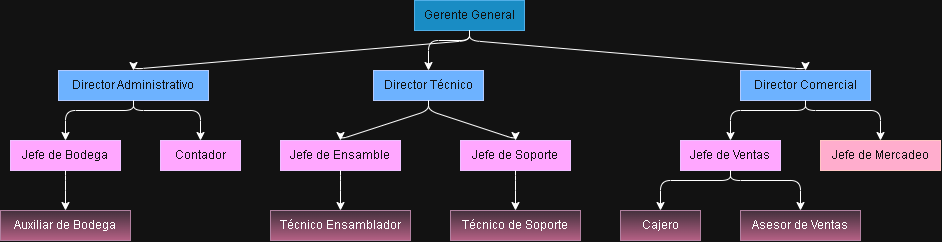

The diagram above was exported from draw.io. Its source (the exported page's mxGraphModel, read from the mxfile embedded in the PNG):
<mxGraphModel dx="1036" dy="616" grid="1" gridSize="10" guides="1" tooltips="1" connect="1" arrows="1" fold="1" page="1" pageScale="1" pageWidth="827" pageHeight="1169" math="0" shadow="0">
  <root>
    <mxCell id="0" />
    <mxCell id="1" parent="0" />
    <mxCell id="C1cP7EDxj73q8vHGT3FC-16" parent="1" style="whiteSpace=wrap;html=1;fillColor=#1ba1e2;fontColor=#ffffff;strokeColor=#006EAF;" value="Gerente General" vertex="1">
      <mxGeometry height="30" width="110" x="484" y="70" as="geometry" />
    </mxCell>
    <mxCell id="C1cP7EDxj73q8vHGT3FC-17" parent="1" style="whiteSpace=wrap;html=1;fillColor=#0050ef;fontColor=#ffffff;strokeColor=#001DBC;" value="Director Comercial" vertex="1">
      <mxGeometry height="30" width="130" x="810" y="140" as="geometry" />
    </mxCell>
    <mxCell id="C1cP7EDxj73q8vHGT3FC-18" edge="1" parent="1" source="C1cP7EDxj73q8vHGT3FC-16" style="noEdgeStyle=1;rounded=1;curved=0;exitX=0.5;exitY=1;entryX=0.5;entryY=0;" target="C1cP7EDxj73q8vHGT3FC-17" value="">
      <mxGeometry relative="1" as="geometry">
        <Array as="points">
          <mxPoint x="539" y="110" />
          <mxPoint x="875" y="138.68" />
        </Array>
      </mxGeometry>
    </mxCell>
    <mxCell id="C1cP7EDxj73q8vHGT3FC-19" parent="1" style="whiteSpace=wrap;html=1;fillColor=#0050ef;fontColor=#ffffff;strokeColor=#001DBC;" value="Director Técnico" vertex="1">
      <mxGeometry height="30" width="110" x="443" y="140" as="geometry" />
    </mxCell>
    <mxCell id="C1cP7EDxj73q8vHGT3FC-20" edge="1" parent="1" source="C1cP7EDxj73q8vHGT3FC-16" style="noEdgeStyle=1;rounded=1;curved=0;exitX=0.5;exitY=1;entryX=0.5;entryY=0;" target="C1cP7EDxj73q8vHGT3FC-19" value="">
      <mxGeometry relative="1" as="geometry">
        <Array as="points">
          <mxPoint x="539" y="110" />
          <mxPoint x="498" y="110" />
        </Array>
      </mxGeometry>
    </mxCell>
    <mxCell id="C1cP7EDxj73q8vHGT3FC-21" parent="1" style="whiteSpace=wrap;html=1;fillColor=#0050ef;fontColor=#ffffff;strokeColor=#001DBC;" value="Director Administrativo" vertex="1">
      <mxGeometry height="30" width="150" x="128" y="140" as="geometry" />
    </mxCell>
    <mxCell id="C1cP7EDxj73q8vHGT3FC-22" edge="1" parent="1" source="C1cP7EDxj73q8vHGT3FC-16" style="noEdgeStyle=1;rounded=1;curved=0;exitX=0.5;exitY=1;entryX=0.5;entryY=0;" target="C1cP7EDxj73q8vHGT3FC-21" value="">
      <mxGeometry relative="1" as="geometry">
        <Array as="points">
          <mxPoint x="539" y="110" />
          <mxPoint x="203" y="138.68" />
        </Array>
      </mxGeometry>
    </mxCell>
    <mxCell id="C1cP7EDxj73q8vHGT3FC-23" parent="1" style="whiteSpace=wrap;html=1;fillColor=#6a00ff;fontColor=#ffffff;strokeColor=#3700CC;" value="Jefe de Ventas" vertex="1">
      <mxGeometry height="30" width="100" x="750" y="210" as="geometry" />
    </mxCell>
    <mxCell id="C1cP7EDxj73q8vHGT3FC-24" edge="1" parent="1" source="C1cP7EDxj73q8vHGT3FC-17" style="noEdgeStyle=1;rounded=1;curved=0;exitX=0.5;exitY=1;entryX=0.5;entryY=0;" target="C1cP7EDxj73q8vHGT3FC-23" value="">
      <mxGeometry relative="1" as="geometry">
        <Array as="points">
          <mxPoint x="875" y="180" />
          <mxPoint x="800" y="180" />
        </Array>
      </mxGeometry>
    </mxCell>
    <mxCell id="C1cP7EDxj73q8vHGT3FC-25" parent="1" style="whiteSpace=wrap;html=1;fillColor=#a20025;fontColor=#ffffff;strokeColor=#6F0000;" value="Jefe de Mercadeo" vertex="1">
      <mxGeometry height="30" width="120" x="890" y="210" as="geometry" />
    </mxCell>
    <mxCell id="C1cP7EDxj73q8vHGT3FC-26" edge="1" parent="1" source="C1cP7EDxj73q8vHGT3FC-17" style="noEdgeStyle=1;rounded=1;curved=0;exitX=0.5;exitY=1;entryX=0.5;entryY=0;" target="C1cP7EDxj73q8vHGT3FC-25" value="">
      <mxGeometry relative="1" as="geometry">
        <Array as="points">
          <mxPoint x="875" y="180" />
          <mxPoint x="950" y="180" />
        </Array>
      </mxGeometry>
    </mxCell>
    <mxCell id="C1cP7EDxj73q8vHGT3FC-27" parent="1" style="whiteSpace=wrap;html=1;fillColor=#e6d0de;gradientColor=#d5739d;strokeColor=#996185;" value="Asesor de Ventas" vertex="1">
      <mxGeometry height="30" width="120" x="810" y="280" as="geometry" />
    </mxCell>
    <mxCell id="C1cP7EDxj73q8vHGT3FC-28" edge="1" parent="1" source="C1cP7EDxj73q8vHGT3FC-23" style="noEdgeStyle=1;rounded=1;curved=0;exitX=0.5;exitY=1;entryX=0.5;entryY=0;" target="C1cP7EDxj73q8vHGT3FC-27" value="">
      <mxGeometry relative="1" as="geometry">
        <Array as="points">
          <mxPoint x="800" y="250" />
          <mxPoint x="870" y="250" />
        </Array>
      </mxGeometry>
    </mxCell>
    <mxCell id="C1cP7EDxj73q8vHGT3FC-29" parent="1" style="whiteSpace=wrap;html=1;fillColor=#e6d0de;gradientColor=#d5739d;strokeColor=#996185;" value="Cajero" vertex="1">
      <mxGeometry height="30" width="80" x="690" y="280" as="geometry" />
    </mxCell>
    <mxCell id="C1cP7EDxj73q8vHGT3FC-30" edge="1" parent="1" source="C1cP7EDxj73q8vHGT3FC-23" style="noEdgeStyle=1;rounded=1;curved=0;exitX=0.5;exitY=1;entryX=0.5;entryY=0;" target="C1cP7EDxj73q8vHGT3FC-29" value="">
      <mxGeometry relative="1" as="geometry">
        <Array as="points">
          <mxPoint x="800" y="250" />
          <mxPoint x="730" y="250" />
        </Array>
      </mxGeometry>
    </mxCell>
    <mxCell id="C1cP7EDxj73q8vHGT3FC-31" parent="1" style="whiteSpace=wrap;html=1;fillColor=#6a00ff;fontColor=#ffffff;strokeColor=#3700CC;" value="Jefe de Soporte" vertex="1">
      <mxGeometry height="30" width="110" x="530" y="210" as="geometry" />
    </mxCell>
    <mxCell id="C1cP7EDxj73q8vHGT3FC-32" edge="1" parent="1" source="C1cP7EDxj73q8vHGT3FC-19" style="noEdgeStyle=1;rounded=1;curved=0;exitX=0.5;exitY=1;entryX=0.5;entryY=0;" target="C1cP7EDxj73q8vHGT3FC-31" value="">
      <mxGeometry relative="1" as="geometry">
        <Array as="points">
          <mxPoint x="498" y="180" />
          <mxPoint x="585" y="208.68" />
        </Array>
      </mxGeometry>
    </mxCell>
    <mxCell id="C1cP7EDxj73q8vHGT3FC-33" parent="1" style="whiteSpace=wrap;html=1;fillColor=#6a00ff;fontColor=#ffffff;strokeColor=#3700CC;" value="Jefe de Ensamble" vertex="1">
      <mxGeometry height="30" width="120" x="350" y="210" as="geometry" />
    </mxCell>
    <mxCell id="C1cP7EDxj73q8vHGT3FC-34" edge="1" parent="1" source="C1cP7EDxj73q8vHGT3FC-19" style="noEdgeStyle=1;rounded=1;curved=0;exitX=0.5;exitY=1;entryX=0.5;entryY=0;" target="C1cP7EDxj73q8vHGT3FC-33" value="">
      <mxGeometry relative="1" as="geometry">
        <Array as="points">
          <mxPoint x="498" y="180" />
          <mxPoint x="410" y="208.68" />
        </Array>
      </mxGeometry>
    </mxCell>
    <mxCell id="C1cP7EDxj73q8vHGT3FC-35" parent="1" style="whiteSpace=wrap;html=1;fillColor=#e6d0de;gradientColor=#d5739d;strokeColor=#996185;" value="Técnico de Soporte" vertex="1">
      <mxGeometry height="30" width="130" x="520" y="280" as="geometry" />
    </mxCell>
    <mxCell id="C1cP7EDxj73q8vHGT3FC-36" edge="1" parent="1" source="C1cP7EDxj73q8vHGT3FC-31" style="noEdgeStyle=1;rounded=1;curved=0;exitX=0.5;exitY=1;entryX=0.5;entryY=0;" target="C1cP7EDxj73q8vHGT3FC-35" value="">
      <mxGeometry relative="1" as="geometry">
        <Array as="points">
          <mxPoint x="585" y="250" />
        </Array>
      </mxGeometry>
    </mxCell>
    <mxCell id="C1cP7EDxj73q8vHGT3FC-37" parent="1" style="whiteSpace=wrap;html=1;fillColor=#e6d0de;gradientColor=#d5739d;strokeColor=#996185;" value="Técnico Ensamblador" vertex="1">
      <mxGeometry height="30" width="140" x="340" y="280" as="geometry" />
    </mxCell>
    <mxCell id="C1cP7EDxj73q8vHGT3FC-38" edge="1" parent="1" source="C1cP7EDxj73q8vHGT3FC-33" style="noEdgeStyle=1;rounded=1;curved=0;exitX=0.5;exitY=1;entryX=0.5;entryY=0;" target="C1cP7EDxj73q8vHGT3FC-37" value="">
      <mxGeometry relative="1" as="geometry">
        <Array as="points">
          <mxPoint x="410" y="250" />
        </Array>
      </mxGeometry>
    </mxCell>
    <mxCell id="C1cP7EDxj73q8vHGT3FC-39" parent="1" style="whiteSpace=wrap;html=1;fillColor=#6a00ff;fontColor=#ffffff;strokeColor=#3700CC;" value="Contador" vertex="1">
      <mxGeometry height="30" width="80" x="230" y="210" as="geometry" />
    </mxCell>
    <mxCell id="C1cP7EDxj73q8vHGT3FC-40" edge="1" parent="1" source="C1cP7EDxj73q8vHGT3FC-21" style="noEdgeStyle=1;rounded=1;curved=0;exitX=0.5;exitY=1;entryX=0.5;entryY=0;" target="C1cP7EDxj73q8vHGT3FC-39" value="">
      <mxGeometry relative="1" as="geometry">
        <Array as="points">
          <mxPoint x="203" y="180" />
          <mxPoint x="270" y="180" />
        </Array>
      </mxGeometry>
    </mxCell>
    <mxCell id="C1cP7EDxj73q8vHGT3FC-41" parent="1" style="whiteSpace=wrap;html=1;fillColor=#6a00ff;fontColor=#ffffff;strokeColor=#3700CC;" value="Jefe de Bodega" vertex="1">
      <mxGeometry height="30" width="110" x="80" y="210" as="geometry" />
    </mxCell>
    <mxCell id="C1cP7EDxj73q8vHGT3FC-42" edge="1" parent="1" source="C1cP7EDxj73q8vHGT3FC-21" style="noEdgeStyle=1;rounded=1;curved=0;exitX=0.5;exitY=1;entryX=0.5;entryY=0;" target="C1cP7EDxj73q8vHGT3FC-41" value="">
      <mxGeometry relative="1" as="geometry">
        <Array as="points">
          <mxPoint x="203" y="180" />
          <mxPoint x="135" y="180" />
        </Array>
      </mxGeometry>
    </mxCell>
    <mxCell id="C1cP7EDxj73q8vHGT3FC-43" parent="1" style="whiteSpace=wrap;html=1;fillColor=#e6d0de;strokeColor=#996185;gradientColor=#d5739d;" value="Auxiliar de Bodega" vertex="1">
      <mxGeometry height="30" width="130" x="70" y="280" as="geometry" />
    </mxCell>
    <mxCell id="C1cP7EDxj73q8vHGT3FC-44" edge="1" parent="1" source="C1cP7EDxj73q8vHGT3FC-41" style="noEdgeStyle=1;rounded=1;curved=0;exitX=0.5;exitY=1;entryX=0.5;entryY=0;" target="C1cP7EDxj73q8vHGT3FC-43" value="">
      <mxGeometry relative="1" as="geometry">
        <Array as="points">
          <mxPoint x="135" y="250" />
        </Array>
      </mxGeometry>
    </mxCell>
  </root>
</mxGraphModel>